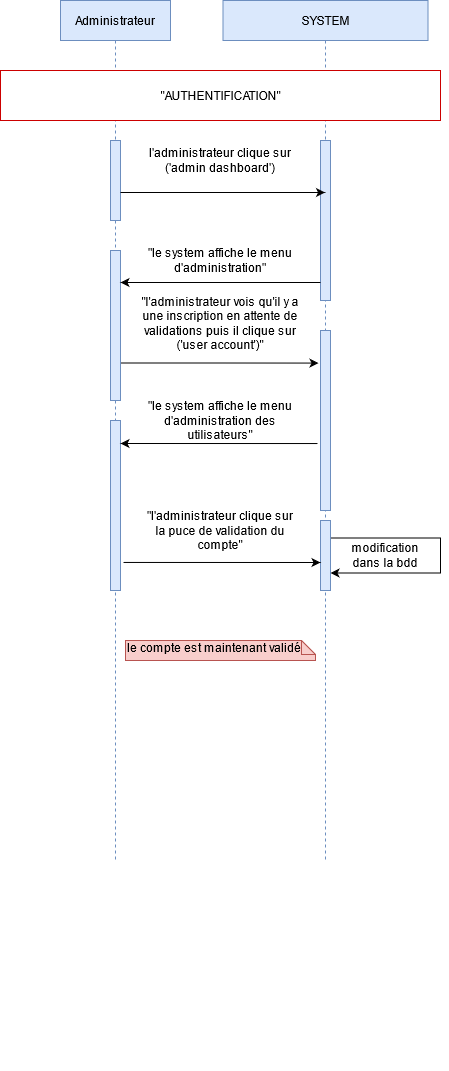

The diagram above was exported from draw.io. Its source (the exported page's mxGraphModel, read from the mxfile embedded in the PNG):
<mxGraphModel dx="1422" dy="790" grid="1" gridSize="10" guides="1" tooltips="1" connect="1" arrows="1" fold="1" page="1" pageScale="1" pageWidth="850" pageHeight="1100" math="0" shadow="0">
  <root>
    <mxCell id="0" />
    <mxCell id="1" parent="0" />
    <mxCell id="3nuBFxr9cyL0pnOWT2aG-1" value="Administrateur" style="shape=umlLifeline;perimeter=lifelinePerimeter;container=1;collapsible=0;recursiveResize=0;rounded=0;shadow=0;strokeWidth=1;fillColor=#dae8fc;strokeColor=#6c8ebf;" parent="1" vertex="1">
      <mxGeometry x="180" y="80" width="110" height="860" as="geometry" />
    </mxCell>
    <mxCell id="cS9AYcHrGZ2k8swyRS4B-11" value="" style="group" parent="3nuBFxr9cyL0pnOWT2aG-1" vertex="1" connectable="0">
      <mxGeometry x="50" y="300" width="10" height="770" as="geometry" />
    </mxCell>
    <mxCell id="cS9AYcHrGZ2k8swyRS4B-12" value="" style="group" parent="cS9AYcHrGZ2k8swyRS4B-11" vertex="1" connectable="0">
      <mxGeometry width="10" height="770" as="geometry" />
    </mxCell>
    <mxCell id="cS9AYcHrGZ2k8swyRS4B-15" style="edgeStyle=orthogonalEdgeStyle;rounded=0;orthogonalLoop=1;jettySize=auto;html=1;exitX=0.5;exitY=1;exitDx=0;exitDy=0;dashed=1;startArrow=none;startFill=0;" parent="cS9AYcHrGZ2k8swyRS4B-12" edge="1">
      <mxGeometry relative="1" as="geometry">
        <mxPoint x="5" y="340" as="sourcePoint" />
        <mxPoint x="5" y="340" as="targetPoint" />
      </mxGeometry>
    </mxCell>
    <mxCell id="6mVJtkdGvN2QsGVARfS9-133" value="" style="html=1;strokeColor=#6c8ebf;fillColor=#dae8fc;" vertex="1" parent="3nuBFxr9cyL0pnOWT2aG-1">
      <mxGeometry x="50" y="140" width="10" height="80" as="geometry" />
    </mxCell>
    <mxCell id="6mVJtkdGvN2QsGVARfS9-138" value="" style="html=1;strokeColor=#6c8ebf;fillColor=#dae8fc;" vertex="1" parent="3nuBFxr9cyL0pnOWT2aG-1">
      <mxGeometry x="50" y="250" width="10" height="150" as="geometry" />
    </mxCell>
    <mxCell id="6mVJtkdGvN2QsGVARfS9-156" value="" style="html=1;strokeColor=#6c8ebf;fillColor=#dae8fc;" vertex="1" parent="3nuBFxr9cyL0pnOWT2aG-1">
      <mxGeometry x="50" y="420" width="10" height="170" as="geometry" />
    </mxCell>
    <mxCell id="3nuBFxr9cyL0pnOWT2aG-5" value="SYSTEM" style="shape=umlLifeline;perimeter=lifelinePerimeter;container=0;collapsible=0;recursiveResize=0;rounded=0;shadow=0;strokeWidth=1;fillColor=#dae8fc;strokeColor=#6c8ebf;" parent="1" vertex="1">
      <mxGeometry x="342.5" y="80" width="205" height="860" as="geometry" />
    </mxCell>
    <mxCell id="cS9AYcHrGZ2k8swyRS4B-10" style="edgeStyle=orthogonalEdgeStyle;rounded=0;orthogonalLoop=1;jettySize=auto;html=1;exitX=0.5;exitY=1;exitDx=0;exitDy=0;dashed=1;startArrow=none;startFill=0;" parent="1" edge="1">
      <mxGeometry x="395" y="80" as="geometry">
        <mxPoint x="445" y="780" as="sourcePoint" />
        <mxPoint x="445" y="780" as="targetPoint" />
      </mxGeometry>
    </mxCell>
    <mxCell id="6mVJtkdGvN2QsGVARfS9-68" style="edgeStyle=orthogonalEdgeStyle;rounded=0;orthogonalLoop=1;jettySize=auto;html=1;exitX=0.5;exitY=1;exitDx=0;exitDy=0;" edge="1" parent="1">
      <mxGeometry relative="1" as="geometry">
        <mxPoint x="505" y="650" as="sourcePoint" />
        <mxPoint x="505" y="650" as="targetPoint" />
      </mxGeometry>
    </mxCell>
    <mxCell id="6mVJtkdGvN2QsGVARfS9-132" value="&quot;AUTHENTIFICATION&quot;" style="html=1;strokeColor=#CC0000;" vertex="1" parent="1">
      <mxGeometry x="120" y="150" width="440" height="50" as="geometry" />
    </mxCell>
    <mxCell id="6mVJtkdGvN2QsGVARfS9-134" value="" style="html=1;strokeColor=#6c8ebf;fillColor=#dae8fc;fontStyle=1" vertex="1" parent="1">
      <mxGeometry x="440" y="220" width="10" height="160" as="geometry" />
    </mxCell>
    <mxCell id="6mVJtkdGvN2QsGVARfS9-137" value="&quot;le system affiche le menu d'administration&quot;" style="text;html=1;strokeColor=none;fillColor=none;align=center;verticalAlign=middle;whiteSpace=wrap;rounded=0;" vertex="1" parent="1">
      <mxGeometry x="260" y="330" width="160" height="20" as="geometry" />
    </mxCell>
    <mxCell id="6mVJtkdGvN2QsGVARfS9-144" value="l'administrateur clique sur ('admin dashboard')" style="text;html=1;strokeColor=none;fillColor=none;align=center;verticalAlign=middle;whiteSpace=wrap;rounded=0;" vertex="1" parent="1">
      <mxGeometry x="260" y="230" width="160" height="20" as="geometry" />
    </mxCell>
    <mxCell id="6mVJtkdGvN2QsGVARfS9-147" value="&quot;l'administrateur vois qu'il y a une inscription en attente de validations puis il clique sur ('user account')&quot;" style="text;html=1;strokeColor=none;fillColor=none;align=center;verticalAlign=middle;whiteSpace=wrap;rounded=0;" vertex="1" parent="1">
      <mxGeometry x="260" y="393" width="160" height="20" as="geometry" />
    </mxCell>
    <mxCell id="6mVJtkdGvN2QsGVARfS9-148" value="&quot;l'administrateur clique sur la puce de validation du compte&quot;" style="text;html=1;strokeColor=none;fillColor=none;align=center;verticalAlign=middle;whiteSpace=wrap;rounded=0;" vertex="1" parent="1">
      <mxGeometry x="260" y="600" width="160" height="20" as="geometry" />
    </mxCell>
    <mxCell id="6mVJtkdGvN2QsGVARfS9-149" value="&quot;le system affiche le menu d'administration des utilisateurs&quot;" style="text;html=1;strokeColor=none;fillColor=none;align=center;verticalAlign=middle;whiteSpace=wrap;rounded=0;" vertex="1" parent="1">
      <mxGeometry x="260" y="490" width="160" height="20" as="geometry" />
    </mxCell>
    <mxCell id="6mVJtkdGvN2QsGVARfS9-150" value="&lt;div&gt;le compte est maintenant validé&lt;/div&gt;" style="shape=note;whiteSpace=wrap;html=1;size=14;verticalAlign=top;align=left;spacingTop=-6;fillColor=#f8cecc;strokeColor=#b85450;" vertex="1" parent="1">
      <mxGeometry x="245" y="720" width="190" height="20" as="geometry" />
    </mxCell>
    <mxCell id="6mVJtkdGvN2QsGVARfS9-151" value="" style="html=1;strokeColor=#6c8ebf;fillColor=#dae8fc;fontStyle=1" vertex="1" parent="1">
      <mxGeometry x="440" y="410" width="10" height="180" as="geometry" />
    </mxCell>
    <mxCell id="6mVJtkdGvN2QsGVARfS9-152" value="" style="endArrow=classic;html=1;exitX=1;exitY=0.65;exitDx=0;exitDy=0;exitPerimeter=0;" edge="1" parent="1" source="6mVJtkdGvN2QsGVARfS9-133" target="3nuBFxr9cyL0pnOWT2aG-5">
      <mxGeometry width="50" height="50" relative="1" as="geometry">
        <mxPoint x="440" y="540" as="sourcePoint" />
        <mxPoint x="490" y="490" as="targetPoint" />
      </mxGeometry>
    </mxCell>
    <mxCell id="6mVJtkdGvN2QsGVARfS9-154" value="" style="endArrow=classic;html=1;" edge="1" parent="1">
      <mxGeometry width="50" height="50" relative="1" as="geometry">
        <mxPoint x="440" y="362" as="sourcePoint" />
        <mxPoint x="240" y="362" as="targetPoint" />
      </mxGeometry>
    </mxCell>
    <mxCell id="6mVJtkdGvN2QsGVARfS9-155" style="edgeStyle=orthogonalEdgeStyle;rounded=0;orthogonalLoop=1;jettySize=auto;html=1;exitX=1;exitY=0.75;exitDx=0;exitDy=0;entryX=-0.2;entryY=0.181;entryDx=0;entryDy=0;entryPerimeter=0;" edge="1" parent="1" source="6mVJtkdGvN2QsGVARfS9-138" target="6mVJtkdGvN2QsGVARfS9-151">
      <mxGeometry relative="1" as="geometry">
        <mxPoint x="438" y="469" as="targetPoint" />
      </mxGeometry>
    </mxCell>
    <mxCell id="6mVJtkdGvN2QsGVARfS9-157" value="" style="endArrow=classic;html=1;exitX=-0.3;exitY=0.628;exitDx=0;exitDy=0;exitPerimeter=0;" edge="1" parent="1" source="6mVJtkdGvN2QsGVARfS9-151">
      <mxGeometry width="50" height="50" relative="1" as="geometry">
        <mxPoint x="440" y="540" as="sourcePoint" />
        <mxPoint x="240" y="523" as="targetPoint" />
      </mxGeometry>
    </mxCell>
    <mxCell id="6mVJtkdGvN2QsGVARfS9-158" value="" style="html=1;strokeColor=#6c8ebf;fillColor=#dae8fc;fontStyle=1" vertex="1" parent="1">
      <mxGeometry x="440" y="600" width="10" height="70" as="geometry" />
    </mxCell>
    <mxCell id="6mVJtkdGvN2QsGVARfS9-159" value="" style="endArrow=classic;html=1;exitX=1.3;exitY=0.835;exitDx=0;exitDy=0;exitPerimeter=0;" edge="1" parent="1" source="6mVJtkdGvN2QsGVARfS9-156">
      <mxGeometry width="50" height="50" relative="1" as="geometry">
        <mxPoint x="440" y="540" as="sourcePoint" />
        <mxPoint x="440" y="642" as="targetPoint" />
      </mxGeometry>
    </mxCell>
    <mxCell id="6mVJtkdGvN2QsGVARfS9-160" style="edgeStyle=orthogonalEdgeStyle;rounded=0;orthogonalLoop=1;jettySize=auto;html=1;exitX=1;exitY=0.25;exitDx=0;exitDy=0;entryX=1;entryY=0.75;entryDx=0;entryDy=0;" edge="1" parent="1" source="6mVJtkdGvN2QsGVARfS9-158" target="6mVJtkdGvN2QsGVARfS9-158">
      <mxGeometry relative="1" as="geometry">
        <Array as="points">
          <mxPoint x="560" y="618" />
          <mxPoint x="560" y="653" />
        </Array>
      </mxGeometry>
    </mxCell>
    <mxCell id="6mVJtkdGvN2QsGVARfS9-161" value="modification dans la bdd" style="text;html=1;strokeColor=none;fillColor=none;align=center;verticalAlign=middle;whiteSpace=wrap;rounded=0;" vertex="1" parent="1">
      <mxGeometry x="460" y="625" width="90" height="20" as="geometry" />
    </mxCell>
  </root>
</mxGraphModel>